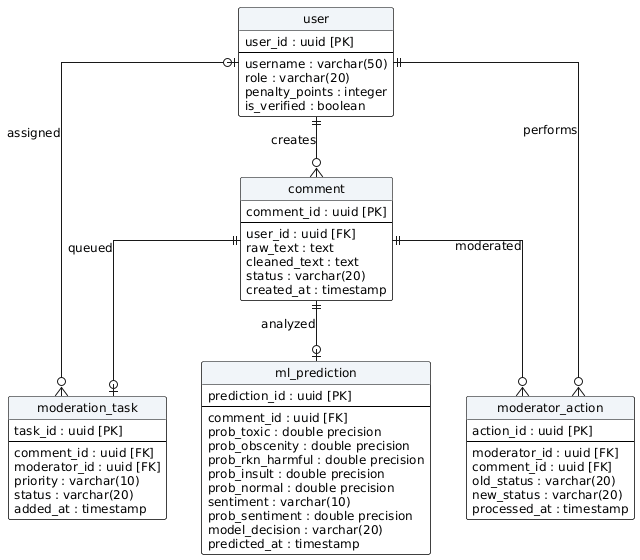

The diagram above was rendered by PlantUML. Its source (embedded in the PNG):
@startuml
hide circle
skinparam linetype ortho
skinparam DefaultFontName "Arial"
skinparam DefaultFontSize 12

' Строгий светлый стиль для реляционной физической схемы
skinparam class {
    BackgroundColor #FFFFFF
    BorderColor #000000
    HeaderBackgroundColor #F1F5F9
}

entity "user" as user {
    user_id : uuid [PK]
    --
    username : varchar(50)
    role : varchar(20)
    penalty_points : integer
    is_verified : boolean
}

entity "comment" as comment {
    comment_id : uuid [PK]
    --
    user_id : uuid [FK]
    raw_text : text
    cleaned_text : text
    status : varchar(20)
    created_at : timestamp
}

entity "ml_prediction" as prediction {
    prediction_id : uuid [PK]
    --
    comment_id : uuid [FK]
    prob_toxic : double precision
    prob_obscenity : double precision
    prob_rkn_harmful : double precision
    prob_insult : double precision
    prob_normal : double precision
    sentiment : varchar(10)
    prob_sentiment : double precision
    model_decision : varchar(20)
    predicted_at : timestamp
}

entity "moderation_task" as queue {
    task_id : uuid [PK]
    --
    comment_id : uuid [FK]
    moderator_id : uuid [FK]
    priority : varchar(10)
    status : varchar(20)
    added_at : timestamp
}

entity "moderator_action" as action {
    action_id : uuid [PK]
    --
    moderator_id : uuid [FK]
    comment_id : uuid [FK]
    old_status : varchar(20)
    new_status : varchar(20)
    processed_at : timestamp
}

' Физические связи по внешним ключам (FK) с нотацией Crow's Foot
user ||--o{ comment : "creates"
comment ||--o| prediction : "analyzed"
comment ||--o| queue : "queued"
comment ||--o{ action : "moderated"
user ||--o{ action : "performs"
user |o--o{ queue : "assigned"
@endum